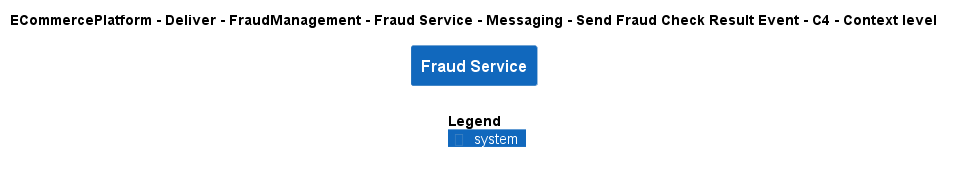

The diagram above was rendered by PlantUML. Its source (embedded in the PNG):
@startuml
!include ..\..\..\..\..\..\..\..\..\.c4s\C4_Context.puml

AddElementTag("c4interflow:lifecycle:new", $bgColor=green, $fontColor=#ffffff, $borderColor=green, $shadowing="False")
AddElementTag("c4interflow:lifecycle:changed", $bgColor=orange, $fontColor=#ffffff, $borderColor=orange, $shadowing="False")
AddElementTag("c4interflow:lifecycle:removed", $bgColor=red, $fontColor=#ffffff, $borderColor=red, $shadowing="False")

AddRelTag("c4interflow:lifecycle:new", $textColor=green, $lineColor=green)
AddRelTag("c4interflow:lifecycle:changed", $textColor=orange, $lineColor=orange)
AddRelTag("c4interflow:lifecycle:removed", $textColor=red, $lineColor=red)

SHOW_PERSON_PORTRAIT()
LAYOUT_TOP_DOWN()

skinparam linetype polyline

title ECommercePlatform - Deliver - FraudManagement - Fraud Service - Messaging - Send Fraud Check Result Event - C4 - Context level

System(ECommercePlatform.Deliver.FraudManagement.SoftwareSystems.FraudService, "Fraud Service", "")



SHOW_LEGEND()
@enduml